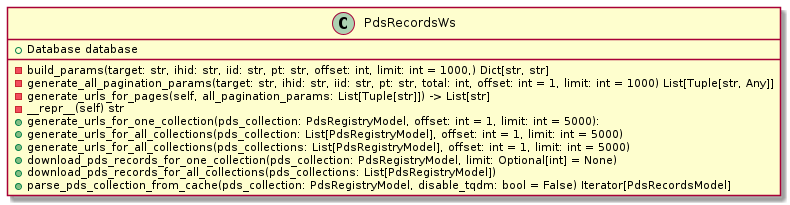

The diagram above was rendered by PlantUML. Its source (embedded in the PNG):
@startuml
class PdsRecordsWs {
    +Database database
    - build_params(target: str, ihid: str, iid: str, pt: str, offset: int, limit: int = 1000,) Dict[str, str]
    - generate_all_pagination_params(target: str, ihid: str, iid: str, pt: str, total: int, offset: int = 1, limit: int = 1000) List[Tuple[str, Any]]
    - generate_urls_for_pages(self, all_pagination_params: List[Tuple[str]]) -> List[str]
    - __repr__(self) str
    + generate_urls_for_one_collection(pds_collection: PdsRegistryModel, offset: int = 1, limit: int = 5000):
    + generate_urls_for_all_collections(pds_collection: List[PdsRegistryModel], offset: int = 1, limit: int = 5000)
    + generate_urls_for_all_collections(pds_collections: List[PdsRegistryModel], offset: int = 1, limit: int = 5000)
    + download_pds_records_for_one_collection(pds_collection: PdsRegistryModel, limit: Optional[int] = None)
    + download_pds_records_for_all_collections(pds_collections: List[PdsRegistryModel])
    + parse_pds_collection_from_cache(pds_collection: PdsRegistryModel, disable_tqdm: bool = False) Iterator[PdsRecordsModel]
}

@enduml